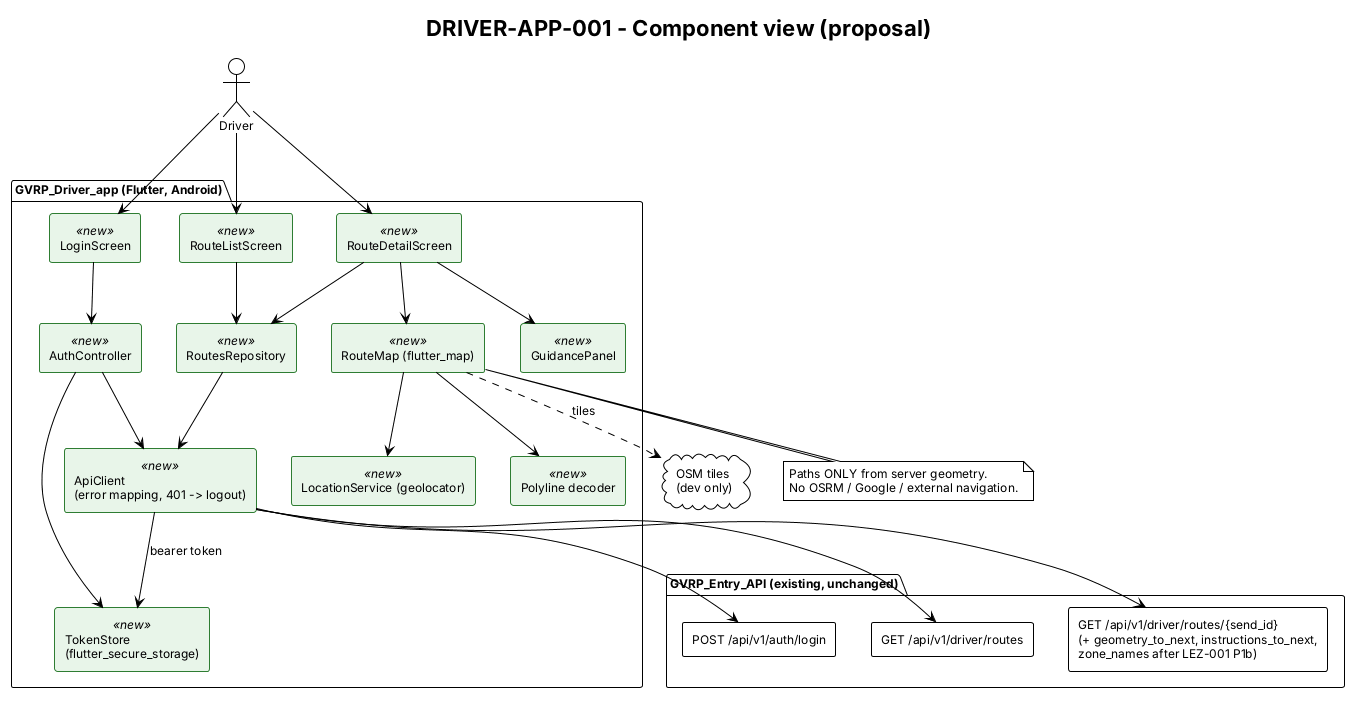

The diagram above was rendered by PlantUML. Its source (embedded in the PNG):
@startuml drv-component
title DRIVER-APP-001 - Component view (proposal)
!theme plain
skinparam shadowing false
skinparam defaultFontSize 12
skinparam componentStyle rectangle
skinparam component {
  BackgroundColor<<new>> #E8F5E9
  BorderColor<<new>> #2E7D32
}
actor Driver
package "GVRP_Driver_app (Flutter, Android)" {
  [LoginScreen] <<new>> as Login
  [RouteListScreen] <<new>> as List
  [RouteDetailScreen] <<new>> as Detail
  [RouteMap (flutter_map)] <<new>> as Map
  [GuidancePanel] <<new>> as Guide
  [AuthController] <<new>> as AuthC
  [RoutesRepository] <<new>> as Repo
  [ApiClient\n(error mapping, 401 -> logout)] <<new>> as Api
  [TokenStore\n(flutter_secure_storage)] <<new>> as Tok
  [Polyline decoder] <<new>> as Poly
  [LocationService (geolocator)] <<new>> as Loc
}
cloud "OSM tiles\n(dev only)" as Tiles
package "GVRP_Entry_API (existing, unchanged)" {
  [POST /api/v1/auth/login] as EpLogin
  [GET /api/v1/driver/routes] as EpList
  [GET /api/v1/driver/routes/{send_id}\n(+ geometry_to_next, instructions_to_next,\nzone_names after LEZ-001 P1b)] as EpDetail
}
Driver --> Login
Driver --> List
Driver --> Detail
Login --> AuthC
AuthC --> Api
AuthC --> Tok
List --> Repo
Detail --> Repo
Detail --> Map
Detail --> Guide
Map --> Poly
Map --> Loc
Map ..> Tiles : tiles
Repo --> Api
Api --> Tok : bearer token
Api --> EpLogin
Api --> EpList
Api --> EpDetail
note bottom of Map
  Paths ONLY from server geometry.
  No OSRM / Google / external navigation.
end note
@enduml